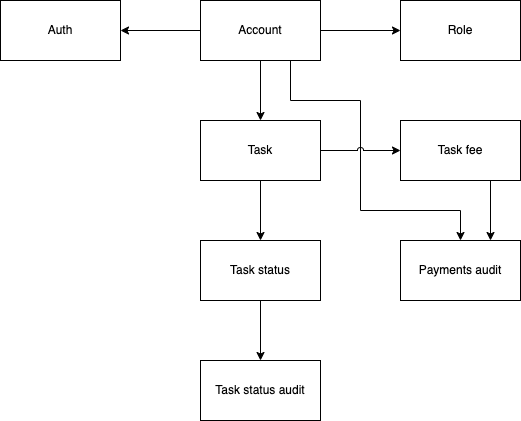

The diagram above was exported from draw.io. Its source (the exported page's mxGraphModel, read from the mxfile embedded in the PNG):
<mxGraphModel dx="1106" dy="807" grid="1" gridSize="10" guides="1" tooltips="1" connect="1" arrows="1" fold="1" page="1" pageScale="1" pageWidth="827" pageHeight="1169" math="0" shadow="0">
  <root>
    <mxCell id="0" />
    <mxCell id="1" parent="0" />
    <mxCell id="fpbYSmf---U-N5EHDu46-3" style="edgeStyle=orthogonalEdgeStyle;rounded=0;orthogonalLoop=1;jettySize=auto;html=1;exitX=1;exitY=0.5;exitDx=0;exitDy=0;entryX=0;entryY=0.5;entryDx=0;entryDy=0;" edge="1" parent="1" source="fpbYSmf---U-N5EHDu46-1" target="fpbYSmf---U-N5EHDu46-2">
      <mxGeometry relative="1" as="geometry" />
    </mxCell>
    <mxCell id="fpbYSmf---U-N5EHDu46-5" style="edgeStyle=orthogonalEdgeStyle;rounded=0;orthogonalLoop=1;jettySize=auto;html=1;exitX=0;exitY=0.5;exitDx=0;exitDy=0;entryX=1;entryY=0.5;entryDx=0;entryDy=0;" edge="1" parent="1" source="fpbYSmf---U-N5EHDu46-1" target="fpbYSmf---U-N5EHDu46-4">
      <mxGeometry relative="1" as="geometry" />
    </mxCell>
    <mxCell id="fpbYSmf---U-N5EHDu46-7" style="edgeStyle=orthogonalEdgeStyle;rounded=0;orthogonalLoop=1;jettySize=auto;html=1;exitX=0.5;exitY=1;exitDx=0;exitDy=0;entryX=0.5;entryY=0;entryDx=0;entryDy=0;" edge="1" parent="1" source="fpbYSmf---U-N5EHDu46-1" target="fpbYSmf---U-N5EHDu46-6">
      <mxGeometry relative="1" as="geometry" />
    </mxCell>
    <mxCell id="fpbYSmf---U-N5EHDu46-21" style="edgeStyle=orthogonalEdgeStyle;rounded=0;jumpStyle=arc;orthogonalLoop=1;jettySize=auto;html=1;exitX=0.75;exitY=1;exitDx=0;exitDy=0;entryX=0.5;entryY=0;entryDx=0;entryDy=0;" edge="1" parent="1" source="fpbYSmf---U-N5EHDu46-1" target="fpbYSmf---U-N5EHDu46-10">
      <mxGeometry relative="1" as="geometry">
        <Array as="points">
          <mxPoint x="370" y="220" />
          <mxPoint x="440" y="220" />
          <mxPoint x="440" y="330" />
          <mxPoint x="540" y="330" />
        </Array>
      </mxGeometry>
    </mxCell>
    <mxCell id="fpbYSmf---U-N5EHDu46-1" value="Account" style="rounded=0;whiteSpace=wrap;html=1;" vertex="1" parent="1">
      <mxGeometry x="280" y="120" width="120" height="60" as="geometry" />
    </mxCell>
    <mxCell id="fpbYSmf---U-N5EHDu46-2" value="Role" style="rounded=0;whiteSpace=wrap;html=1;" vertex="1" parent="1">
      <mxGeometry x="480" y="120" width="120" height="60" as="geometry" />
    </mxCell>
    <mxCell id="fpbYSmf---U-N5EHDu46-4" value="Auth" style="rounded=0;whiteSpace=wrap;html=1;" vertex="1" parent="1">
      <mxGeometry x="80" y="120" width="120" height="60" as="geometry" />
    </mxCell>
    <mxCell id="fpbYSmf---U-N5EHDu46-9" style="edgeStyle=orthogonalEdgeStyle;rounded=0;orthogonalLoop=1;jettySize=auto;html=1;exitX=0.5;exitY=1;exitDx=0;exitDy=0;entryX=0.5;entryY=0;entryDx=0;entryDy=0;" edge="1" parent="1" source="fpbYSmf---U-N5EHDu46-6" target="fpbYSmf---U-N5EHDu46-8">
      <mxGeometry relative="1" as="geometry" />
    </mxCell>
    <mxCell id="fpbYSmf---U-N5EHDu46-20" value="" style="edgeStyle=orthogonalEdgeStyle;rounded=0;jumpStyle=arc;orthogonalLoop=1;jettySize=auto;html=1;" edge="1" parent="1" source="fpbYSmf---U-N5EHDu46-6" target="fpbYSmf---U-N5EHDu46-19">
      <mxGeometry relative="1" as="geometry" />
    </mxCell>
    <mxCell id="fpbYSmf---U-N5EHDu46-6" value="Task" style="rounded=0;whiteSpace=wrap;html=1;" vertex="1" parent="1">
      <mxGeometry x="280" y="240" width="120" height="60" as="geometry" />
    </mxCell>
    <mxCell id="fpbYSmf---U-N5EHDu46-25" style="edgeStyle=orthogonalEdgeStyle;rounded=0;jumpStyle=arc;orthogonalLoop=1;jettySize=auto;html=1;exitX=0.5;exitY=1;exitDx=0;exitDy=0;entryX=0.5;entryY=0;entryDx=0;entryDy=0;" edge="1" parent="1" source="fpbYSmf---U-N5EHDu46-8" target="fpbYSmf---U-N5EHDu46-24">
      <mxGeometry relative="1" as="geometry" />
    </mxCell>
    <mxCell id="fpbYSmf---U-N5EHDu46-8" value="Task status" style="rounded=0;whiteSpace=wrap;html=1;" vertex="1" parent="1">
      <mxGeometry x="280" y="360" width="120" height="60" as="geometry" />
    </mxCell>
    <mxCell id="fpbYSmf---U-N5EHDu46-10" value="Payments audit" style="rounded=0;whiteSpace=wrap;html=1;" vertex="1" parent="1">
      <mxGeometry x="480" y="360" width="120" height="60" as="geometry" />
    </mxCell>
    <mxCell id="fpbYSmf---U-N5EHDu46-22" style="edgeStyle=orthogonalEdgeStyle;rounded=0;jumpStyle=arc;orthogonalLoop=1;jettySize=auto;html=1;exitX=0.75;exitY=1;exitDx=0;exitDy=0;entryX=0.75;entryY=0;entryDx=0;entryDy=0;" edge="1" parent="1" source="fpbYSmf---U-N5EHDu46-19" target="fpbYSmf---U-N5EHDu46-10">
      <mxGeometry relative="1" as="geometry" />
    </mxCell>
    <mxCell id="fpbYSmf---U-N5EHDu46-19" value="Task fee" style="rounded=0;whiteSpace=wrap;html=1;" vertex="1" parent="1">
      <mxGeometry x="480" y="240" width="120" height="60" as="geometry" />
    </mxCell>
    <mxCell id="fpbYSmf---U-N5EHDu46-24" value="Task status audit" style="rounded=0;whiteSpace=wrap;html=1;" vertex="1" parent="1">
      <mxGeometry x="280" y="480" width="120" height="60" as="geometry" />
    </mxCell>
  </root>
</mxGraphModel>